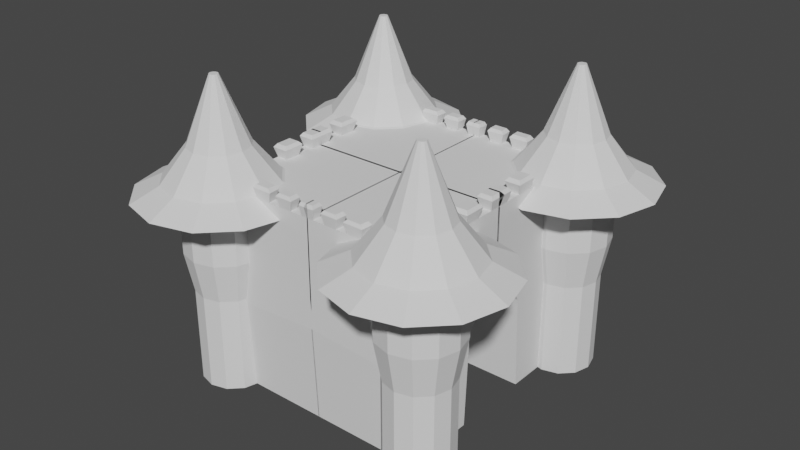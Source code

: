 # Source: gatehouse.blend  (saved by Blender 2.80.60; exported with 4.5.12 LTS)
import bpy
from mathutils import Matrix  # noqa: F401  (used for matrix-valued properties, if any)

bpy.ops.wm.read_factory_settings(use_empty=True)
scene = bpy.context.scene
scene.name = 'Scene'

# ---- collections
col_collection = bpy.data.collections.new('Collection'); scene.collection.children.link(col_collection)

# ---- world
world_world = bpy.data.worlds.new('World'); scene.world = world_world
world_world.use_nodes = True; world_world.node_tree.nodes.clear()
_N = world_world.node_tree.nodes; _L = world_world.node_tree.links
n0 = _N.new('ShaderNodeOutputWorld'); n0.name = 'World Output'; n0.location = (300, 300)
n1 = _N.new('ShaderNodeBackground'); n1.name = 'Background'; n1.location = (10, 300)
n1.inputs[0].default_value = (0.05088, 0.05088, 0.05088, 1.0)
_L.new(n1.outputs[0], n0.inputs[0])
n0.is_active_output = True
world_world.color = (0.05088, 0.05088, 0.05088)
world_world.use_sun_shadow = False
world_world.sun_shadow_jitter_overblur = 0.0

# ---- meshes
me_cylinder = bpy.data.meshes.new('Cylinder')
me_cylinder.from_pydata([(0.0, 1.0, -1.0), (4.278e-07, 0.1303, 2.067), (0.5, 0.866, -1.0), (0.06516, 0.1129, 2.067), (0.866, 0.5, -1.0), (0.1129, 0.06516, 2.067), (1.0, -4.371e-08, -1.0), (0.1303, -2.196e-07, 2.067), (0.866, -0.5, -1.0), (0.1129, -0.06516, 2.067), (0.5, -0.866, -1.0), (0.06516, -0.1129, 2.067), (1.51e-07, -1.0, -1.0), (4.475e-07, -0.1303, 2.067), (-0.5, -0.866, -1.0), (-0.06516, -0.1129, 2.067), (-0.866, -0.5, -1.0), (-0.1129, -0.06516, 2.067), (-1.0, -4.649e-07, -1.0), (-0.1303, -2.745e-07, 2.067), (-0.866, 0.5, -1.0), (-0.1129, 0.06516, 2.067), (-0.5, 0.866, -1.0), (-0.06516, 0.1129, 2.067), (0.0, 1.0, -0.03194), (0.5, 0.866, -0.03194), (0.866, 0.5, -0.03194), (1.0, -4.371e-08, -0.03194), (0.866, -0.5, -0.03194), (0.5, -0.866, -0.03194), (1.51e-07, -1.0, -0.03194), (-0.5, -0.866, -0.03194), (-0.866, -0.5, -0.03194), (-1.0, -4.649e-07, -0.03194), (-0.866, 0.5, -0.03194), (-0.5, 0.866, -0.03194), (0.0, 1.226, 0.374), (0.6132, 1.062, 0.374), (1.062, 0.6132, 0.374), (1.226, -5.361e-08, 0.374), (1.062, -0.6132, 0.374), (0.6132, -1.062, 0.374), (1.852e-07, -1.226, 0.374), (-0.6132, -1.062, 0.374), (-1.062, -0.6132, 0.374), (-1.226, -5.702e-07, 0.374), (-1.062, 0.6132, 0.374), (-0.6132, 1.062, 0.374), (0.0, 0.9105, 1.414), (0.4553, 0.7885, 1.414), (0.7885, 0.4553, 1.414), (0.9105, -1.059e-07, 1.414), (0.7885, -0.4553, 1.414), (0.4553, -0.7885, 1.414), (1.375e-07, -0.9105, 1.414), (-0.4553, -0.7885, 1.414), (-0.7885, -0.4553, 1.414), (-0.9105, -4.894e-07, 1.414), (-0.7885, 0.4553, 1.414), (-0.4553, 0.7885, 1.414), (0.8442, 1.462, 1.087), (1.462, 0.8442, 1.087), (1.688, 9.958e-09, 1.087), (1.462, -0.8442, 1.087), (0.8442, -1.462, 1.087), (8.742e-08, -1.688, 1.087), (-0.8442, -1.462, 1.087), (-1.462, -0.8442, 1.087), (-1.688, -7.012e-07, 1.087), (-1.462, 0.8442, 1.087), (-0.8442, 1.462, 1.087), (-1.675e-07, 1.688, 1.087), (1.265, 2.191, 0.9453), (2.191, 1.265, 0.9453), (2.531, 1.482e-07, 0.9453), (2.191, -1.265, 0.9453), (1.265, -2.191, 0.9453), (3.821e-07, -2.531, 0.9453), (-1.265, -2.191, 0.9453), (-2.191, -1.265, 0.9453), (-2.531, -9.176e-07, 0.9453), (-2.191, 1.265, 0.9453), (-1.265, 2.191, 0.9453), (0.0, 2.531, 0.9453), (0.6158, 1.067, 0.8088), (1.067, 0.6158, 0.8088), (1.232, -5.383e-08, 0.8088), (1.067, -0.6158, 0.8088), (0.6158, -1.067, 0.8088), (1.86e-07, -1.232, 0.8088), (-0.6158, -1.067, 0.8088), (-1.067, -0.6158, 0.8088), (-1.232, -5.726e-07, 0.8088), (-1.067, 0.6158, 0.8088), (-0.6158, 1.067, 0.8088), (0.0, 1.232, 0.8088), (-3.475, -0.1282, -0.9935), (-3.475, 2.134, -0.9935), (-0.1382, -0.1282, -0.9935), (-0.4802, -0.00221, 1.075), (-0.1382, 2.134, -0.9935), (-3.475, -0.2614, -0.02331), (-3.475, 2.278, -0.02331), (-0.1382, 2.278, -0.02331), (-3.475, -0.2614, 0.1244), (-3.475, 3.144, 0.1244), (-0.1382, 3.144, 0.1244), (-0.485, 3.416, 1.075), (-3.475, 3.416, 0.1244), (-0.1382, 3.416, 0.1244), (-3.475, 2.258, -0.09022), (-0.1382, 2.258, -0.09022), (-0.1382, -0.2522, -0.09022), (-3.475, -0.2522, -0.09022), (-3.475, 2.627, 0.08665), (-0.1382, 2.627, 0.08665), (-3.475, -0.2614, 0.08665), (-3.475, 2.356, 0.02918), (-0.1382, 2.356, 0.02918), (-3.475, -0.2614, 0.02918), (-3.475, -0.2614, 1.075), (-3.475, 2.267, 1.075), (-0.1382, -0.2614, 1.075), (-3.475, 3.416, 1.075), (-0.1382, 3.416, 1.075), (-3.475, -0.004623, 1.075), (-0.1382, 3.03, 1.075), (-0.4844, 3.035, 1.075), (-0.1382, 2.478, 1.075), (-0.4836, 2.474, 1.075), (-0.1382, 1.997, 1.075), (-0.483, 1.989, 1.075), (-3.259, -0.004449, 1.075), (-3.258, -0.2614, 1.075), (-2.865, -0.2614, 1.075), (-2.855, -0.004123, 1.075), (-2.468, -0.003812, 1.075), (-2.478, -0.2614, 1.075), (-2.094, -0.2614, 1.075), (-2.074, -0.003494, 1.075), (-1.64, -0.003145, 1.075), (-1.651, -0.2614, 1.075), (-1.243, -0.2614, 1.075), (-1.229, -0.002814, 1.075), (-0.8358, -0.002497, 1.075), (-0.8422, -0.2614, 1.075), (-0.1382, 0.3938, 1.075), (-0.4808, 0.3893, 1.075), (-3.214, -0.3127, 1.179), (-3.518, -0.3127, 1.179), (-0.5544, 3.493, 1.179), (-0.06895, 3.493, 1.179), (-0.06979, 0.4993, 1.179), (-0.06979, -0.4179, 1.179), (-0.5493, 0.4931, 1.179), (-0.5485, -0.05504, 1.179), (-3.518, 0.04671, 1.179), (-3.215, 0.04695, 1.179), (-0.06895, 2.952, 1.179), (-0.5536, 2.96, 1.179), (-0.06922, 2.575, 1.179), (-0.5528, 2.57, 1.179), (-0.06922, 1.902, 1.179), (-0.5519, 1.891, 1.179), (-2.402, -0.3128, 1.179), (-2.944, -0.3128, 1.179), (-2.389, 0.04773, 1.179), (-2.93, 0.04729, 1.179), (-1.566, -0.313, 1.179), (-2.185, -0.313, 1.179), (-1.55, 0.04853, 1.179), (-2.157, 0.04805, 1.179), (-0.764, -0.3131, 1.179), (-1.326, -0.3131, 1.179), (-0.7551, 0.04931, 1.179), (-1.305, 0.04887, 1.179), (-3.258, -0.2614, 1.211), (-3.475, -0.2614, 1.211), (-0.485, 3.416, 1.211), (-0.1382, 3.416, 1.211), (-0.1382, 0.3938, 1.211), (-0.1382, -0.2614, 1.211), (-0.4808, 0.3893, 1.211), (-0.4802, -0.00221, 1.211), (-3.475, -0.004623, 1.211), (-3.259, -0.004449, 1.211), (-0.1382, 3.03, 1.211), (-0.4844, 3.035, 1.211), (-0.1382, 2.478, 1.211), (-0.4836, 2.474, 1.211), (-0.1382, 1.997, 1.211), (-0.483, 1.989, 1.211), (-2.478, -0.2614, 1.211), (-2.865, -0.2614, 1.211), (-2.468, -0.003812, 1.211), (-2.855, -0.004123, 1.211), (-1.651, -0.2614, 1.211), (-2.094, -0.2614, 1.211), (-1.64, -0.003145, 1.211), (-2.074, -0.003494, 1.211), (-0.8422, -0.2614, 1.211), (-1.243, -0.2614, 1.211), (-0.8358, -0.002497, 1.211), (-1.229, -0.002814, 1.211)], [], [(48, 1, 3, 49), (49, 3, 5, 50), (50, 5, 7, 51), (51, 7, 9, 52), (52, 9, 11, 53), (53, 11, 13, 54), (54, 13, 15, 55), (55, 15, 17, 56), (56, 17, 19, 57), (57, 19, 21, 58), (3, 1, 23, 21, 19, 17, 15, 13, 11, 9, 7, 5), (58, 21, 23, 59), (59, 23, 1, 48), (0, 2, 4, 6, 8, 10, 12, 14, 16, 18, 20, 22), (22, 35, 24, 0), (20, 34, 35, 22), (18, 33, 34, 20), (16, 32, 33, 18), (14, 31, 32, 16), (12, 30, 31, 14), (10, 29, 30, 12), (8, 28, 29, 10), (6, 27, 28, 8), (4, 26, 27, 6), (2, 25, 26, 4), (0, 24, 25, 2), (35, 47, 36, 24), (34, 46, 47, 35), (33, 45, 46, 34), (32, 44, 45, 33), (31, 43, 44, 32), (30, 42, 43, 31), (29, 41, 42, 30), (28, 40, 41, 29), (27, 39, 40, 28), (26, 38, 39, 27), (25, 37, 38, 26), (24, 36, 37, 25), (70, 59, 48, 71), (69, 58, 59, 70), (68, 57, 58, 69), (67, 56, 57, 68), (66, 55, 56, 67), (65, 54, 55, 66), (64, 53, 54, 65), (63, 52, 53, 64), (62, 51, 52, 63), (61, 50, 51, 62), (60, 49, 50, 61), (71, 48, 49, 60), (83, 71, 60, 72), (72, 60, 61, 73), (73, 61, 62, 74), (74, 62, 63, 75), (75, 63, 64, 76), (76, 64, 65, 77), (77, 65, 66, 78), (78, 66, 67, 79), (79, 67, 68, 80), (80, 68, 69, 81), (81, 69, 70, 82), (82, 70, 71, 83), (94, 82, 83, 95), (93, 81, 82, 94), (92, 80, 81, 93), (91, 79, 80, 92), (90, 78, 79, 91), (89, 77, 78, 90), (88, 76, 77, 89), (87, 75, 76, 88), (86, 74, 75, 87), (85, 73, 74, 86), (84, 72, 73, 85), (95, 83, 72, 84), (36, 95, 84, 37), (37, 84, 85, 38), (38, 85, 86, 39), (39, 86, 87, 40), (40, 87, 88, 41), (41, 88, 89, 42), (42, 89, 90, 43), (43, 90, 91, 44), (44, 91, 92, 45), (45, 92, 93, 46), (46, 93, 94, 47), (47, 94, 95, 36), (104, 120, 125, 121, 105), (106, 105, 108, 109), (100, 111, 103, 118, 115, 106, 109, 124, 126, 128, 130, 146, 122, 112, 98), (97, 100, 98, 96), (110, 102, 103, 111), (113, 101, 102, 110), (114, 105, 106, 115), (116, 104, 105, 114), (108, 123, 107, 124, 109), (105, 121, 123, 108), (96, 113, 110, 97), (97, 110, 111, 100), (98, 112, 113, 96), (119, 116, 114, 117), (117, 114, 115, 118), (122, 145, 142, 141, 138, 137, 134, 133, 120, 104, 116, 119, 101, 113, 112), (102, 117, 118, 103), (101, 119, 117, 102), (107, 123, 121, 125, 132, 135, 136, 139, 140, 143, 144, 99, 147, 131, 129, 127), (99, 144, 145, 122), (125, 120, 149, 156), (126, 127, 129, 128), (146, 147, 154, 152), (130, 131, 147, 146), (133, 132, 157, 148), (134, 135, 132, 133), (142, 145, 172, 173), (138, 139, 136, 137), (99, 122, 153, 155), (142, 143, 140, 141), (124, 107, 150, 151), (141, 140, 170, 168), (147, 99, 155, 154), (149, 148, 176, 177), (163, 162, 190, 191), (172, 174, 202, 200), (161, 163, 191, 189), (175, 173, 201, 203), (162, 160, 188, 190), (174, 175, 203, 202), (144, 143, 175, 174), (134, 137, 164, 165), (132, 125, 156, 157), (143, 142, 173, 175), (136, 135, 167, 166), (126, 124, 151, 158), (120, 133, 148, 149), (135, 134, 165, 167), (107, 127, 159, 150), (127, 126, 158, 159), (145, 144, 174, 172), (122, 146, 152, 153), (137, 136, 166, 164), (138, 141, 168, 169), (128, 129, 161, 160), (140, 139, 171, 170), (130, 128, 160, 162), (139, 138, 169, 171), (129, 131, 163, 161), (131, 130, 162, 163), (178, 187, 186, 179), (188, 189, 191, 190), (176, 185, 184, 177), (192, 194, 195, 193), (196, 198, 199, 197), (200, 202, 203, 201), (180, 182, 183, 181), (148, 157, 185, 176), (151, 150, 178, 179), (165, 164, 192, 193), (153, 152, 180, 181), (166, 167, 195, 194), (154, 155, 183, 182), (167, 165, 193, 195), (155, 153, 181, 183), (152, 154, 182, 180), (164, 166, 194, 192), (156, 149, 177, 184), (169, 168, 196, 197), (157, 156, 184, 185), (170, 171, 199, 198), (158, 151, 179, 186), (171, 169, 197, 199), (150, 159, 187, 178), (168, 170, 198, 196), (159, 158, 186, 187), (173, 172, 200, 201), (160, 161, 189, 188)])
_uv = me_cylinder.uv_layers.new(name='UVMap')
_uv.uv.foreach_set('vector', [0.4734, 0.9729, 0.4691, 0.9685, 0.4692, 0.9682, 0.4751, 0.9698, 0.4751, 0.9698, 0.4692, 0.9682, 0.4692, 0.9678, 0.4751, 0.9663, 0.4751, 0.9663, 0.4692, 0.9678, 0.469, 0.9675, 0.4733, 0.9632, 0.4733, 0.9632, 0.469, 0.9675, 0.4686, 0.9673, 0.4703, 0.9614, 0.4703, 0.9614, 0.4686, 0.9673, 0.4683, 0.9673, 0.4667, 0.9614, 0.4667, 0.9614, 0.4683, 0.9673, 0.4679, 0.9676, 0.4636, 0.9632, 0.4636, 0.9632, 0.4679, 0.9676, 0.4678, 0.9679, 0.4619, 0.9663, 0.4619, 0.9663, 0.4678, 0.9679, 0.4678, 0.9683, 0.4619, 0.9698, 0.4619, 0.9698, 0.4678, 0.9683, 0.468, 0.9686, 0.4637, 0.9729, 0.4637, 0.9729, 0.468, 0.9686, 0.4683, 0.9688, 0.4667, 0.9747, 0.4692, 0.9682, 0.4691, 0.9685, 0.4687, 0.9688, 0.4683, 0.9688, 0.468, 0.9686, 0.4678, 0.9683, 0.4678, 0.9679, 0.4679, 0.9676, 0.4683, 0.9673, 0.4686, 0.9673, 0.469, 0.9675, 0.4692, 0.9678, 0.4667, 0.9747, 0.4683, 0.9688, 0.4687, 0.9688, 0.4703, 0.9747, 0.4703, 0.9747, 0.4687, 0.9688, 0.4691, 0.9685, 0.4734, 0.9729, 0.03297, 0.963, 0.03396, 0.9635, 0.03457, 0.9644, 0.03459, 0.9655, 0.03415, 0.9666, 0.03324, 0.9672, 0.03215, 0.9673, 0.03116, 0.9668, 0.03053, 0.9659, 0.03048, 0.9647, 0.03094, 0.9637, 0.03188, 0.9631, 0.03188, 0.9631, 0.03079, 0.959, 0.03408, 0.9589, 0.03297, 0.963, 0.03094, 0.9637, 0.02797, 0.9607, 0.03079, 0.959, 0.03188, 0.9631, 0.03048, 0.9647, 0.02638, 0.9636, 0.02797, 0.9607, 0.03094, 0.9637, 0.03053, 0.9659, 0.02644, 0.9669, 0.02638, 0.9636, 0.03048, 0.9647, 0.03116, 0.9668, 0.02814, 0.9697, 0.02644, 0.9669, 0.03053, 0.9659, 0.03215, 0.9673, 0.03102, 0.9713, 0.02814, 0.9697, 0.03116, 0.9668, 0.03324, 0.9672, 0.03431, 0.9713, 0.03102, 0.9713, 0.03215, 0.9673, 0.03415, 0.9666, 0.03713, 0.9695, 0.03431, 0.9713, 0.03324, 0.9672, 0.03459, 0.9655, 0.03871, 0.9666, 0.03713, 0.9695, 0.03415, 0.9666, 0.03457, 0.9644, 0.03866, 0.9634, 0.03871, 0.9666, 0.03459, 0.9655, 0.03396, 0.9635, 0.03696, 0.9605, 0.03866, 0.9634, 0.03457, 0.9644, 0.03297, 0.963, 0.03408, 0.9589, 0.03696, 0.9605, 0.03396, 0.9635, 0.03079, 0.959, 0.02995, 0.9558, 0.03497, 0.9557, 0.03408, 0.9589, 0.02797, 0.9607, 0.02563, 0.9583, 0.02995, 0.9558, 0.03079, 0.959, 0.02638, 0.9636, 0.02316, 0.9627, 0.02563, 0.9583, 0.02797, 0.9607, 0.02644, 0.9669, 0.02322, 0.9677, 0.02316, 0.9627, 0.02638, 0.9636, 0.02814, 0.9697, 0.02577, 0.9721, 0.02322, 0.9677, 0.02644, 0.9669, 0.03102, 0.9713, 0.03014, 0.9745, 0.02577, 0.9721, 0.02814, 0.9697, 0.03431, 0.9713, 0.03516, 0.9745, 0.03014, 0.9745, 0.03102, 0.9713, 0.03713, 0.9695, 0.03947, 0.9719, 0.03516, 0.9745, 0.03431, 0.9713, 0.03871, 0.9666, 0.04193, 0.9675, 0.03947, 0.9719, 0.03713, 0.9695, 0.03866, 0.9634, 0.04188, 0.9625, 0.04193, 0.9675, 0.03871, 0.9666, 0.03696, 0.9605, 0.03934, 0.9582, 0.04188, 0.9625, 0.03866, 0.9634, 0.03408, 0.9589, 0.03497, 0.9557, 0.03934, 0.9582, 0.03696, 0.9605, 0.4719, 0.9809, 0.4703, 0.9747, 0.4734, 0.9729, 0.4779, 0.9775, 0.4651, 0.9809, 0.4667, 0.9747, 0.4703, 0.9747, 0.4719, 0.9809, 0.4591, 0.9775, 0.4637, 0.9729, 0.4667, 0.9747, 0.4651, 0.9809, 0.4556, 0.9715, 0.4619, 0.9698, 0.4637, 0.9729, 0.4591, 0.9775, 0.4556, 0.9646, 0.4619, 0.9663, 0.4619, 0.9698, 0.4556, 0.9715, 0.4591, 0.9586, 0.4636, 0.9632, 0.4619, 0.9663, 0.4556, 0.9646, 0.465, 0.9552, 0.4667, 0.9614, 0.4636, 0.9632, 0.4591, 0.9586, 0.4719, 0.9552, 0.4703, 0.9614, 0.4667, 0.9614, 0.465, 0.9552, 0.4779, 0.9586, 0.4733, 0.9632, 0.4703, 0.9614, 0.4719, 0.9552, 0.4814, 0.9646, 0.4751, 0.9663, 0.4733, 0.9632, 0.4779, 0.9586, 0.4814, 0.9715, 0.4751, 0.9698, 0.4751, 0.9663, 0.4814, 0.9646, 0.4779, 0.9775, 0.4734, 0.9729, 0.4751, 0.9698, 0.4814, 0.9715, 0.4827, 0.9822, 0.4779, 0.9775, 0.4814, 0.9715, 0.4879, 0.9732, 0.4879, 0.9732, 0.4814, 0.9715, 0.4814, 0.9646, 0.4879, 0.9629, 0.4879, 0.9629, 0.4814, 0.9646, 0.4779, 0.9586, 0.4827, 0.9539, 0.4827, 0.9539, 0.4779, 0.9586, 0.4719, 0.9552, 0.4737, 0.9487, 0.4737, 0.9487, 0.4719, 0.9552, 0.465, 0.9552, 0.4633, 0.9487, 0.4633, 0.9487, 0.465, 0.9552, 0.4591, 0.9586, 0.4543, 0.9539, 0.4543, 0.9539, 0.4591, 0.9586, 0.4556, 0.9646, 0.4491, 0.9629, 0.4491, 0.9629, 0.4556, 0.9646, 0.4556, 0.9715, 0.4491, 0.9732, 0.4491, 0.9732, 0.4556, 0.9715, 0.4591, 0.9775, 0.4543, 0.9822, 0.4543, 0.9822, 0.4591, 0.9775, 0.4651, 0.9809, 0.4633, 0.9874, 0.4633, 0.9874, 0.4651, 0.9809, 0.4719, 0.9809, 0.4737, 0.9874, 0.4737, 0.9874, 0.4719, 0.9809, 0.4779, 0.9775, 0.4827, 0.9822, 0.8937, 0.9656, 0.8875, 0.9594, 0.8952, 0.9549, 0.8974, 0.9635, 0.8916, 0.9694, 0.883, 0.9671, 0.8875, 0.9594, 0.8937, 0.9656, 0.8916, 0.9737, 0.883, 0.976, 0.883, 0.9671, 0.8916, 0.9694, 0.8937, 0.9774, 0.8875, 0.9837, 0.883, 0.976, 0.8916, 0.9737, 0.8974, 0.9796, 0.8952, 0.9881, 0.8875, 0.9837, 0.8937, 0.9774, 0.9018, 0.9796, 0.904, 0.9881, 0.8952, 0.9881, 0.8974, 0.9796, 0.9055, 0.9774, 0.9117, 0.9837, 0.904, 0.9881, 0.9018, 0.9796, 0.9076, 0.9737, 0.9162, 0.976, 0.9117, 0.9837, 0.9055, 0.9774, 0.9076, 0.9694, 0.9162, 0.9671, 0.9162, 0.976, 0.9076, 0.9737, 0.9055, 0.9656, 0.9117, 0.9594, 0.9162, 0.9671, 0.9076, 0.9694, 0.9017, 0.9635, 0.904, 0.9549, 0.9117, 0.9594, 0.9055, 0.9656, 0.8974, 0.9635, 0.8952, 0.9549, 0.904, 0.9549, 0.9017, 0.9635, 0.03497, 0.9557, 0.0362, 0.9515, 0.04249, 0.9552, 0.03934, 0.9582, 0.03934, 0.9582, 0.04249, 0.9552, 0.04612, 0.9615, 0.04188, 0.9625, 0.04188, 0.9625, 0.04612, 0.9615, 0.04612, 0.9688, 0.04193, 0.9675, 0.04193, 0.9675, 0.04612, 0.9688, 0.0425, 0.9751, 0.03947, 0.9719, 0.03947, 0.9719, 0.0425, 0.9751, 0.0362, 0.9787, 0.03516, 0.9745, 0.03516, 0.9745, 0.0362, 0.9787, 0.02891, 0.9787, 0.03014, 0.9745, 0.03014, 0.9745, 0.02891, 0.9787, 0.02261, 0.9751, 0.02577, 0.9721, 0.02577, 0.9721, 0.02261, 0.9751, 0.01897, 0.9688, 0.02322, 0.9677, 0.02322, 0.9677, 0.01897, 0.9688, 0.01897, 0.9615, 0.02316, 0.9627, 0.02316, 0.9627, 0.01897, 0.9615, 0.02261, 0.9552, 0.02563, 0.9583, 0.02563, 0.9583, 0.02261, 0.9552, 0.02891, 0.9515, 0.02995, 0.9558, 0.02995, 0.9558, 0.02891, 0.9515, 0.0362, 0.9515, 0.03497, 0.9557, 0.01944, 0.9869, 0.01544, 0.9869, 0.01544, 0.986, 0.01544, 0.9773, 0.01944, 0.9773, 0.01944, 0.9676, 0.01944, 0.9773, 0.01944, 0.9773, 0.01944, 0.9676, 0.02514, 0.9676, 0.02053, 0.9676, 0.02019, 0.9676, 0.01992, 0.9676, 0.01963, 0.9676, 0.01944, 0.9676, 0.01944, 0.9676, 0.01544, 0.9676, 0.01544, 0.9665, 0.01544, 0.9651, 0.01544, 0.9638, 0.01544, 0.9596, 0.01544, 0.9579, 0.02053, 0.9579, 0.02514, 0.9579, 0.03483, 0.9676, 0.02514, 0.9676, 0.02514, 0.9579, 0.03483, 0.9579, 0.02053, 0.9773, 0.02019, 0.9773, 0.02019, 0.9676, 0.02053, 0.9676, 0.02053, 0.9869, 0.02019, 0.9869, 0.02019, 0.9773, 0.02053, 0.9773, 0.01963, 0.9773, 0.01944, 0.9773, 0.01944, 0.9676, 0.01963, 0.9676, 0.01963, 0.9869, 0.01944, 0.9869, 0.01944, 0.9773, 0.01963, 0.9773, 0.01944, 0.9773, 0.01544, 0.9773, 0.01544, 0.9686, 0.01544, 0.9676, 0.01944, 0.9676, 0.01944, 0.9773, 0.01544, 0.9773, 0.01544, 0.9773, 0.01944, 0.9773, 0.02514, 0.9869, 0.02053, 0.9869, 0.02053, 0.9773, 0.02514, 0.9773, 0.02514, 0.9773, 0.02053, 0.9773, 0.02053, 0.9676, 0.02514, 0.9676, 0.02514, 0.9579, 0.02053, 0.9579, 0.02053, 0.9482, 0.02514, 0.9482, 0.01992, 0.9869, 0.01963, 0.9869, 0.01963, 0.9773, 0.01992, 0.9773, 0.01992, 0.9773, 0.01963, 0.9773, 0.01963, 0.9676, 0.01992, 0.9676, 0.01544, 0.9579, 0.01544, 0.9558, 0.01544, 0.9547, 0.01544, 0.9535, 0.01544, 0.9522, 0.01544, 0.9511, 0.01544, 0.9499, 0.01544, 0.9488, 0.01544, 0.9482, 0.01944, 0.9482, 0.01963, 0.9482, 0.01992, 0.9482, 0.02019, 0.9482, 0.02053, 0.9482, 0.02053, 0.9579, 0.02019, 0.9773, 0.01992, 0.9773, 0.01992, 0.9676, 0.02019, 0.9676, 0.02019, 0.9869, 0.01992, 0.9869, 0.01992, 0.9773, 0.02019, 0.9773, 0.01444, 0.9676, 0.005749, 0.9676, 0.005749, 0.9676, 0.005749, 0.9589, 0.006378, 0.9588, 0.007551, 0.9588, 0.008675, 0.9588, 0.00982, 0.9587, 0.01108, 0.9587, 0.01227, 0.9587, 0.01342, 0.9586, 0.01445, 0.9586, 0.01445, 0.9596, 0.01444, 0.9638, 0.01444, 0.9651, 0.01444, 0.9666, 0.01445, 0.9586, 0.01342, 0.9586, 0.0134, 0.9579, 0.01544, 0.9579, 0.01544, 0.986, 0.01544, 0.9869, 0.01544, 0.9869, 0.01544, 0.986, 0.01544, 0.9665, 0.01444, 0.9666, 0.01444, 0.9651, 0.01544, 0.9651, 0.01544, 0.9596, 0.01445, 0.9596, 0.01445, 0.9596, 0.01544, 0.9596, 0.01544, 0.9638, 0.01444, 0.9638, 0.01445, 0.9596, 0.01544, 0.9596, 0.00638, 0.9579, 0.006378, 0.9588, 0.006378, 0.9588, 0.00638, 0.9579, 0.007522, 0.9579, 0.007551, 0.9588, 0.006378, 0.9588, 0.00638, 0.9579, 0.01544, 0.9547, 0.01544, 0.9558, 0.01544, 0.9558, 0.01544, 0.9547, 0.009762, 0.9579, 0.00982, 0.9587, 0.008675, 0.9588, 0.008646, 0.9579, 0.01445, 0.9586, 0.01544, 0.9579, 0.01544, 0.9579, 0.01445, 0.9586, 0.01223, 0.9579, 0.01227, 0.9587, 0.01108, 0.9587, 0.01105, 0.9579, 0.01544, 0.9676, 0.01544, 0.9686, 0.01544, 0.9686, 0.01544, 0.9676, 0.01105, 0.9579, 0.01108, 0.9587, 0.01108, 0.9587, 0.01105, 0.9579, 0.01445, 0.9596, 0.01445, 0.9586, 0.01445, 0.9586, 0.01445, 0.9596, 0.01544, 0.9482, 0.01544, 0.9488, 0.01544, 0.9488, 0.01544, 0.9482, 0.01444, 0.9638, 0.01544, 0.9638, 0.01544, 0.9638, 0.01444, 0.9638, 0.0134, 0.9579, 0.01342, 0.9586, 0.01342, 0.9586, 0.0134, 0.9579, 0.01444, 0.9651, 0.01444, 0.9638, 0.01444, 0.9638, 0.01444, 0.9651, 0.01227, 0.9587, 0.01223, 0.9579, 0.01223, 0.9579, 0.01227, 0.9587, 0.01544, 0.9638, 0.01544, 0.9651, 0.01544, 0.9651, 0.01544, 0.9638, 0.01342, 0.9586, 0.01227, 0.9587, 0.01227, 0.9587, 0.01342, 0.9586, 0.01342, 0.9586, 0.01227, 0.9587, 0.01227, 0.9587, 0.01342, 0.9586, 0.01544, 0.9499, 0.01544, 0.9511, 0.01544, 0.9511, 0.01544, 0.9499, 0.006378, 0.9588, 0.005749, 0.9589, 0.005749, 0.9589, 0.006378, 0.9588, 0.01227, 0.9587, 0.01223, 0.9579, 0.01223, 0.9579, 0.01227, 0.9587, 0.008675, 0.9588, 0.007551, 0.9588, 0.007551, 0.9588, 0.008675, 0.9588, 0.01544, 0.9665, 0.01544, 0.9676, 0.01544, 0.9676, 0.01544, 0.9665, 0.01544, 0.9482, 0.01544, 0.9488, 0.01544, 0.9488, 0.01544, 0.9482, 0.007551, 0.9588, 0.007522, 0.9579, 0.007522, 0.9579, 0.007551, 0.9588, 0.01444, 0.9676, 0.01444, 0.9666, 0.01444, 0.9666, 0.01444, 0.9676, 0.01444, 0.9666, 0.01544, 0.9665, 0.01544, 0.9665, 0.01444, 0.9666, 0.0134, 0.9579, 0.01342, 0.9586, 0.01342, 0.9586, 0.0134, 0.9579, 0.01544, 0.9579, 0.01544, 0.9596, 0.01544, 0.9596, 0.01544, 0.9579, 0.008646, 0.9579, 0.008675, 0.9588, 0.008675, 0.9588, 0.008646, 0.9579, 0.01544, 0.9522, 0.01544, 0.9535, 0.01544, 0.9535, 0.01544, 0.9522, 0.01544, 0.9651, 0.01444, 0.9651, 0.01444, 0.9651, 0.01544, 0.9651, 0.01108, 0.9587, 0.00982, 0.9587, 0.00982, 0.9587, 0.01108, 0.9587, 0.01544, 0.9638, 0.01544, 0.9651, 0.01544, 0.9651, 0.01544, 0.9638, 0.00982, 0.9587, 0.009762, 0.9579, 0.009762, 0.9579, 0.00982, 0.9587, 0.01444, 0.9651, 0.01444, 0.9638, 0.01444, 0.9638, 0.01444, 0.9651, 0.01444, 0.9638, 0.01544, 0.9638, 0.01544, 0.9638, 0.01444, 0.9638, 0.01444, 0.9676, 0.01444, 0.9666, 0.01544, 0.9665, 0.01544, 0.9676, 0.01544, 0.9651, 0.01444, 0.9651, 0.01444, 0.9638, 0.01544, 0.9638, 0.00638, 0.9579, 0.006378, 0.9588, 0.005749, 0.9589, 0.005749, 0.9579, 0.008646, 0.9579, 0.008675, 0.9588, 0.007551, 0.9588, 0.007522, 0.9579, 0.01105, 0.9579, 0.01108, 0.9587, 0.00982, 0.9587, 0.009762, 0.9579, 0.0134, 0.9579, 0.01342, 0.9586, 0.01227, 0.9587, 0.01223, 0.9579, 0.01544, 0.9596, 0.01445, 0.9596, 0.01445, 0.9586, 0.01544, 0.9579, 0.00638, 0.9579, 0.006378, 0.9588, 0.006378, 0.9588, 0.00638, 0.9579, 0.01544, 0.9676, 0.01544, 0.9686, 0.01544, 0.9686, 0.01544, 0.9676, 0.01544, 0.9499, 0.01544, 0.9511, 0.01544, 0.9511, 0.01544, 0.9499, 0.01544, 0.9579, 0.01544, 0.9596, 0.01544, 0.9596, 0.01544, 0.9579, 0.008675, 0.9588, 0.007551, 0.9588, 0.007551, 0.9588, 0.008675, 0.9588, 0.01445, 0.9596, 0.01445, 0.9586, 0.01445, 0.9586, 0.01445, 0.9596, 0.007551, 0.9588, 0.007522, 0.9579, 0.007522, 0.9579, 0.007551, 0.9588, 0.01445, 0.9586, 0.01544, 0.9579, 0.01544, 0.9579, 0.01445, 0.9586, 0.01544, 0.9596, 0.01445, 0.9596, 0.01445, 0.9596, 0.01544, 0.9596, 0.008646, 0.9579, 0.008675, 0.9588, 0.008675, 0.9588, 0.008646, 0.9579, 0.01544, 0.986, 0.01544, 0.9869, 0.01544, 0.9869, 0.01544, 0.986, 0.01544, 0.9522, 0.01544, 0.9535, 0.01544, 0.9535, 0.01544, 0.9522, 0.006378, 0.9588, 0.005749, 0.9589, 0.005749, 0.9589, 0.006378, 0.9588, 0.01108, 0.9587, 0.00982, 0.9587, 0.00982, 0.9587, 0.01108, 0.9587, 0.01544, 0.9665, 0.01544, 0.9676, 0.01544, 0.9676, 0.01544, 0.9665, 0.00982, 0.9587, 0.009762, 0.9579, 0.009762, 0.9579, 0.00982, 0.9587, 0.01444, 0.9676, 0.01444, 0.9666, 0.01444, 0.9666, 0.01444, 0.9676, 0.01105, 0.9579, 0.01108, 0.9587, 0.01108, 0.9587, 0.01105, 0.9579, 0.01444, 0.9666, 0.01544, 0.9665, 0.01544, 0.9665, 0.01444, 0.9666, 0.01544, 0.9547, 0.01544, 0.9558, 0.01544, 0.9558, 0.01544, 0.9547, 0.01544, 0.9651, 0.01444, 0.9651, 0.01444, 0.9651, 0.01544, 0.9651])
me_cylinder.use_remesh_preserve_volume = False
me_cylinder.use_remesh_preserve_attributes = False
me_cylinder.use_mirror_vertex_groups = False
me_cylinder.update()

# ---- objects
ob_cylinder = bpy.data.objects.new('Cylinder', me_cylinder)
ob_empty = bpy.data.objects.new('Empty', None)

# ---- transforms, parenting, visibility, modifiers, constraints
ob_cylinder.location = (3.457, -3.382, 2.832)
ob_cylinder.scale = (1.0, 1.0, 3.003)
ob_cylinder.lineart.crease_threshold = 0.0
_m = ob_cylinder.modifiers.new('Mirror', 'MIRROR')
_m.use_axis = (True, True, False)
_m.mirror_object = ob_empty
ob_empty.location = (0.0, 0.0, 0.0)
ob_empty.lineart.crease_threshold = 0.0

# ---- collection membership
col_collection.objects.link(ob_cylinder)
col_collection.objects.link(ob_empty)

# ---- scene / render settings (as saved in the file)
scene.frame_start = 1; scene.frame_end = 250; scene.frame_set(31)
scene.render.engine = 'BLENDER_EEVEE_NEXT'
scene.cycles.use_denoising = False
scene.cycles.samples = 128
scene.cycles.sampling_pattern = 'TABULATED_SOBOL'
scene.cycles.use_adaptive_sampling = False
scene.cycles.use_light_tree = False
scene.view_settings.view_transform = 'Filmic'
bpy.context.view_layer.update()

# ---- added for rendering (the .blend has no active camera and no usable light): camera, sun
cam_auto = bpy.data.cameras.new('AutoCamera')
cam_auto.lens = 50.0
cam_auto.sensor_width = 36.0
cam_auto.clip_end = 1000.0
ob_auto_camera = bpy.data.objects.new('AutoCamera', cam_auto)
scene.collection.objects.link(ob_auto_camera)
ob_auto_camera.location = (17.7517, -21.302, 18.6355)
ob_auto_camera.rotation_euler = (1.09748, -7.21219e-08, 0.694738)
scene.camera = ob_auto_camera
light_auto_sun = bpy.data.lights.new('AutoSun', 'SUN')
light_auto_sun.energy = 3.0
light_auto_sun.angle = 0.0523599
ob_auto_sun = bpy.data.objects.new('AutoSun', light_auto_sun)
scene.collection.objects.link(ob_auto_sun)
ob_auto_sun.rotation_euler = (0.872665, 0.174533, 0.523599)
bpy.context.view_layer.update()
